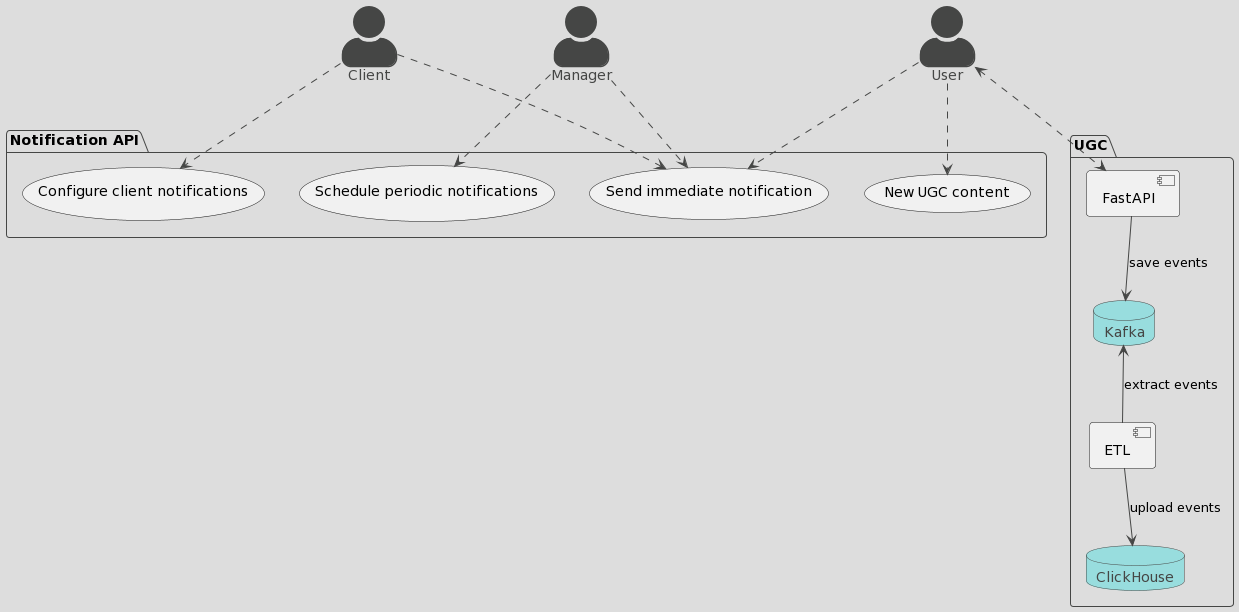

The diagram above was rendered by PlantUML. Its source (embedded in the PNG):
@startuml
'https://plantuml.com/use-case-diagram'
skinparam actorStyle awesome
!theme toy


actor Manager
actor Client
actor User

package "Notification API" {
    "New UGC content" as (Reaction)
    "Schedule periodic notifications" as (Periodic)
    "Send immediate notification" as (Notification)
    "Configure client notifications" as (Account)

}

'''Это черновик, дальше UGC убрать и заменить на Admin Panel"
package "UGC" {
    component FastAPI as ugc_gate
    database Kafka as ugc_kafka
    component ETL as ugc_etl
    database ClickHouse as ugc_clickhouse
}


User ..> (Notification)
User ..> (Reaction)
User <..> ugc_gate

Client ..> (Notification)
Client ..> (Account)

Manager ..> (Periodic)
Manager ..> (Notification)

ugc_gate --> ugc_kafka: save events
ugc_kafka <-- ugc_etl: extract events
ugc_etl --> ugc_clickhouse: upload events
@enduml